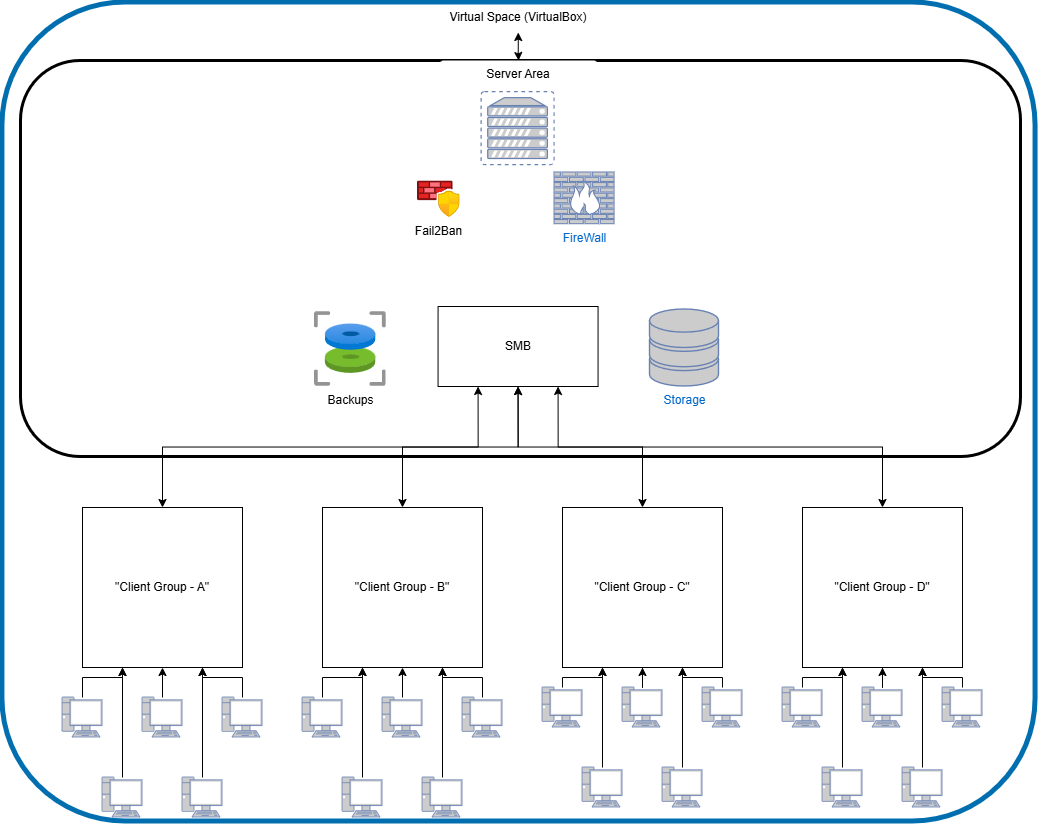

The diagram above was exported from draw.io. Its source (the exported page's mxGraphModel, read from the mxfile embedded in the PNG):
<mxGraphModel dx="1654" dy="918" grid="0" gridSize="10" guides="1" tooltips="1" connect="1" arrows="1" fold="1" page="1" pageScale="1" pageWidth="1100" pageHeight="850" background="#FFFFFF" math="0" shadow="0">
  <root>
    <mxCell id="0" />
    <mxCell id="1" parent="0" />
    <mxCell id="a5WL_THNldYhl_7aflLk-20" edge="1" parent="1" source="3k-L-FNsuP_wbU9-gYwk-2" style="edgeStyle=orthogonalEdgeStyle;rounded=0;orthogonalLoop=1;jettySize=auto;html=1;entryX=0.25;entryY=1;entryDx=0;entryDy=0;exitX=0.5;exitY=0;exitDx=0;exitDy=0;startArrow=classic;startFill=1;" target="3k-L-FNsuP_wbU9-gYwk-10">
      <mxGeometry relative="1" as="geometry" />
    </mxCell>
    <mxCell id="3k-L-FNsuP_wbU9-gYwk-2" parent="1" style="rounded=0;whiteSpace=wrap;html=1;" value="&lt;div&gt;&lt;span style=&quot;background-color: transparent; color: light-dark(rgb(0, 0, 0), rgb(255, 255, 255));&quot;&gt;&quot;Client Group - A&lt;/span&gt;&lt;span style=&quot;background-color: transparent; color: light-dark(rgb(0, 0, 0), rgb(255, 255, 255));&quot;&gt;&quot;&lt;/span&gt;&lt;/div&gt;" vertex="1">
      <mxGeometry height="160" width="160" x="114" y="532" as="geometry" />
    </mxCell>
    <mxCell id="a5WL_THNldYhl_7aflLk-18" edge="1" parent="1" source="3k-L-FNsuP_wbU9-gYwk-3" style="edgeStyle=orthogonalEdgeStyle;rounded=0;orthogonalLoop=1;jettySize=auto;html=1;entryX=0.5;entryY=1;entryDx=0;entryDy=0;startArrow=classic;startFill=1;" target="3k-L-FNsuP_wbU9-gYwk-10">
      <mxGeometry relative="1" as="geometry" />
    </mxCell>
    <mxCell id="3k-L-FNsuP_wbU9-gYwk-3" parent="1" style="rounded=0;whiteSpace=wrap;html=1;" value="&lt;div&gt;&lt;span style=&quot;background-color: transparent; color: light-dark(rgb(0, 0, 0), rgb(255, 255, 255));&quot;&gt;&quot;Client Group - B&lt;/span&gt;&lt;span style=&quot;background-color: transparent; color: light-dark(rgb(0, 0, 0), rgb(255, 255, 255));&quot;&gt;&quot;&lt;/span&gt;&lt;/div&gt;" vertex="1">
      <mxGeometry height="160" width="160" x="354" y="532" as="geometry" />
    </mxCell>
    <mxCell id="a5WL_THNldYhl_7aflLk-19" edge="1" parent="1" source="3k-L-FNsuP_wbU9-gYwk-4" style="edgeStyle=orthogonalEdgeStyle;rounded=0;orthogonalLoop=1;jettySize=auto;html=1;entryX=0.5;entryY=1;entryDx=0;entryDy=0;startArrow=classic;startFill=1;" target="3k-L-FNsuP_wbU9-gYwk-10">
      <mxGeometry relative="1" as="geometry" />
    </mxCell>
    <mxCell id="3k-L-FNsuP_wbU9-gYwk-4" parent="1" style="rounded=0;whiteSpace=wrap;html=1;" value="&lt;div&gt;&lt;span style=&quot;background-color: transparent; color: light-dark(rgb(0, 0, 0), rgb(255, 255, 255));&quot;&gt;&quot;Client Group - C&lt;/span&gt;&lt;span style=&quot;background-color: transparent; color: light-dark(rgb(0, 0, 0), rgb(255, 255, 255));&quot;&gt;&quot;&lt;/span&gt;&lt;/div&gt;" vertex="1">
      <mxGeometry height="160" width="160" x="594" y="532" as="geometry" />
    </mxCell>
    <mxCell id="a5WL_THNldYhl_7aflLk-21" edge="1" parent="1" source="3k-L-FNsuP_wbU9-gYwk-5" style="edgeStyle=orthogonalEdgeStyle;rounded=0;orthogonalLoop=1;jettySize=auto;html=1;entryX=0.75;entryY=1;entryDx=0;entryDy=0;exitX=0.5;exitY=0;exitDx=0;exitDy=0;startArrow=classic;startFill=1;" target="3k-L-FNsuP_wbU9-gYwk-10">
      <mxGeometry relative="1" as="geometry" />
    </mxCell>
    <mxCell id="3k-L-FNsuP_wbU9-gYwk-5" parent="1" style="rounded=0;whiteSpace=wrap;html=1;" value="&lt;div&gt;&lt;span style=&quot;background-color: transparent; color: light-dark(rgb(0, 0, 0), rgb(255, 255, 255));&quot;&gt;&quot;Client Group -&amp;nbsp;&lt;/span&gt;&lt;span style=&quot;background-color: transparent; color: light-dark(rgb(0, 0, 0), rgb(255, 255, 255));&quot;&gt;D&quot;&lt;/span&gt;&lt;/div&gt;" vertex="1">
      <mxGeometry height="160" width="160" x="834" y="532" as="geometry" />
    </mxCell>
    <mxCell id="3k-L-FNsuP_wbU9-gYwk-39" edge="1" parent="1" source="3k-L-FNsuP_wbU9-gYwk-19" style="edgeStyle=orthogonalEdgeStyle;rounded=0;orthogonalLoop=1;jettySize=auto;html=1;entryX=0.25;entryY=1;entryDx=0;entryDy=0;" target="3k-L-FNsuP_wbU9-gYwk-2">
      <mxGeometry relative="1" as="geometry" />
    </mxCell>
    <mxCell id="3k-L-FNsuP_wbU9-gYwk-19" parent="1" style="fontColor=#0066CC;verticalAlign=top;verticalLabelPosition=bottom;labelPosition=center;align=center;html=1;outlineConnect=0;fillColor=#CCCCCC;strokeColor=#6881B3;gradientColor=none;gradientDirection=north;strokeWidth=2;shape=mxgraph.networks.pc;" value="" vertex="1">
      <mxGeometry height="40" width="40" x="94" y="722" as="geometry" />
    </mxCell>
    <mxCell id="3k-L-FNsuP_wbU9-gYwk-40" edge="1" parent="1" source="3k-L-FNsuP_wbU9-gYwk-20" style="edgeStyle=orthogonalEdgeStyle;rounded=0;orthogonalLoop=1;jettySize=auto;html=1;" target="3k-L-FNsuP_wbU9-gYwk-2">
      <mxGeometry relative="1" as="geometry" />
    </mxCell>
    <mxCell id="3k-L-FNsuP_wbU9-gYwk-20" parent="1" style="fontColor=#0066CC;verticalAlign=top;verticalLabelPosition=bottom;labelPosition=center;align=center;html=1;outlineConnect=0;fillColor=#CCCCCC;strokeColor=#6881B3;gradientColor=none;gradientDirection=north;strokeWidth=2;shape=mxgraph.networks.pc;" value="" vertex="1">
      <mxGeometry height="40" width="40" x="174" y="722" as="geometry" />
    </mxCell>
    <mxCell id="3k-L-FNsuP_wbU9-gYwk-41" edge="1" parent="1" source="3k-L-FNsuP_wbU9-gYwk-21" style="edgeStyle=orthogonalEdgeStyle;rounded=0;orthogonalLoop=1;jettySize=auto;html=1;entryX=0.75;entryY=1;entryDx=0;entryDy=0;" target="3k-L-FNsuP_wbU9-gYwk-2">
      <mxGeometry relative="1" as="geometry" />
    </mxCell>
    <mxCell id="3k-L-FNsuP_wbU9-gYwk-21" parent="1" style="fontColor=#0066CC;verticalAlign=top;verticalLabelPosition=bottom;labelPosition=center;align=center;html=1;outlineConnect=0;fillColor=#CCCCCC;strokeColor=#6881B3;gradientColor=none;gradientDirection=north;strokeWidth=2;shape=mxgraph.networks.pc;" value="" vertex="1">
      <mxGeometry height="40" width="40" x="254" y="722" as="geometry" />
    </mxCell>
    <mxCell id="3k-L-FNsuP_wbU9-gYwk-22" parent="1" style="fontColor=#0066CC;verticalAlign=top;verticalLabelPosition=bottom;labelPosition=center;align=center;html=1;outlineConnect=0;fillColor=#CCCCCC;strokeColor=#6881B3;gradientColor=none;gradientDirection=north;strokeWidth=2;shape=mxgraph.networks.pc;" value="" vertex="1">
      <mxGeometry height="40" width="40" x="134" y="802" as="geometry" />
    </mxCell>
    <mxCell id="3k-L-FNsuP_wbU9-gYwk-23" parent="1" style="fontColor=#0066CC;verticalAlign=top;verticalLabelPosition=bottom;labelPosition=center;align=center;html=1;outlineConnect=0;fillColor=#CCCCCC;strokeColor=#6881B3;gradientColor=none;gradientDirection=north;strokeWidth=2;shape=mxgraph.networks.pc;" value="" vertex="1">
      <mxGeometry height="40" width="40" x="214" y="802" as="geometry" />
    </mxCell>
    <mxCell id="3k-L-FNsuP_wbU9-gYwk-44" edge="1" parent="1" source="3k-L-FNsuP_wbU9-gYwk-24" style="edgeStyle=orthogonalEdgeStyle;rounded=0;orthogonalLoop=1;jettySize=auto;html=1;entryX=0.25;entryY=1;entryDx=0;entryDy=0;" target="3k-L-FNsuP_wbU9-gYwk-3">
      <mxGeometry relative="1" as="geometry" />
    </mxCell>
    <mxCell id="3k-L-FNsuP_wbU9-gYwk-24" parent="1" style="fontColor=#0066CC;verticalAlign=top;verticalLabelPosition=bottom;labelPosition=center;align=center;html=1;outlineConnect=0;fillColor=#CCCCCC;strokeColor=#6881B3;gradientColor=none;gradientDirection=north;strokeWidth=2;shape=mxgraph.networks.pc;" value="" vertex="1">
      <mxGeometry height="40" width="40" x="334" y="722" as="geometry" />
    </mxCell>
    <mxCell id="3k-L-FNsuP_wbU9-gYwk-46" edge="1" parent="1" source="3k-L-FNsuP_wbU9-gYwk-25" style="edgeStyle=orthogonalEdgeStyle;rounded=0;orthogonalLoop=1;jettySize=auto;html=1;" target="3k-L-FNsuP_wbU9-gYwk-3">
      <mxGeometry relative="1" as="geometry" />
    </mxCell>
    <mxCell id="3k-L-FNsuP_wbU9-gYwk-25" parent="1" style="fontColor=#0066CC;verticalAlign=top;verticalLabelPosition=bottom;labelPosition=center;align=center;html=1;outlineConnect=0;fillColor=#CCCCCC;strokeColor=#6881B3;gradientColor=none;gradientDirection=north;strokeWidth=2;shape=mxgraph.networks.pc;" value="" vertex="1">
      <mxGeometry height="40" width="40" x="414" y="722" as="geometry" />
    </mxCell>
    <mxCell id="3k-L-FNsuP_wbU9-gYwk-45" edge="1" parent="1" source="3k-L-FNsuP_wbU9-gYwk-26" style="edgeStyle=orthogonalEdgeStyle;rounded=0;orthogonalLoop=1;jettySize=auto;html=1;entryX=0.75;entryY=1;entryDx=0;entryDy=0;" target="3k-L-FNsuP_wbU9-gYwk-3">
      <mxGeometry relative="1" as="geometry" />
    </mxCell>
    <mxCell id="3k-L-FNsuP_wbU9-gYwk-26" parent="1" style="fontColor=#0066CC;verticalAlign=top;verticalLabelPosition=bottom;labelPosition=center;align=center;html=1;outlineConnect=0;fillColor=#CCCCCC;strokeColor=#6881B3;gradientColor=none;gradientDirection=north;strokeWidth=2;shape=mxgraph.networks.pc;" value="" vertex="1">
      <mxGeometry height="40" width="40" x="494" y="722" as="geometry" />
    </mxCell>
    <mxCell id="3k-L-FNsuP_wbU9-gYwk-48" edge="1" parent="1" source="3k-L-FNsuP_wbU9-gYwk-27" style="edgeStyle=orthogonalEdgeStyle;rounded=0;orthogonalLoop=1;jettySize=auto;html=1;entryX=0.25;entryY=1;entryDx=0;entryDy=0;" target="3k-L-FNsuP_wbU9-gYwk-3">
      <mxGeometry relative="1" as="geometry" />
    </mxCell>
    <mxCell id="3k-L-FNsuP_wbU9-gYwk-27" parent="1" style="fontColor=#0066CC;verticalAlign=top;verticalLabelPosition=bottom;labelPosition=center;align=center;html=1;outlineConnect=0;fillColor=#CCCCCC;strokeColor=#6881B3;gradientColor=none;gradientDirection=north;strokeWidth=2;shape=mxgraph.networks.pc;" value="" vertex="1">
      <mxGeometry height="40" width="40" x="374" y="802" as="geometry" />
    </mxCell>
    <mxCell id="3k-L-FNsuP_wbU9-gYwk-47" edge="1" parent="1" source="3k-L-FNsuP_wbU9-gYwk-28" style="edgeStyle=orthogonalEdgeStyle;rounded=0;orthogonalLoop=1;jettySize=auto;html=1;entryX=0.75;entryY=1;entryDx=0;entryDy=0;" target="3k-L-FNsuP_wbU9-gYwk-3">
      <mxGeometry relative="1" as="geometry" />
    </mxCell>
    <mxCell id="3k-L-FNsuP_wbU9-gYwk-28" parent="1" style="fontColor=#0066CC;verticalAlign=top;verticalLabelPosition=bottom;labelPosition=center;align=center;html=1;outlineConnect=0;fillColor=#CCCCCC;strokeColor=#6881B3;gradientColor=none;gradientDirection=north;strokeWidth=2;shape=mxgraph.networks.pc;" value="" vertex="1">
      <mxGeometry height="40" width="40" x="454" y="802" as="geometry" />
    </mxCell>
    <mxCell id="3k-L-FNsuP_wbU9-gYwk-82" edge="1" parent="1" source="3k-L-FNsuP_wbU9-gYwk-29" style="edgeStyle=orthogonalEdgeStyle;rounded=0;orthogonalLoop=1;jettySize=auto;html=1;">
      <mxGeometry relative="1" as="geometry">
        <Array as="points">
          <mxPoint x="594" y="702" />
          <mxPoint x="634" y="702" />
        </Array>
        <mxPoint x="634" y="692" as="targetPoint" />
      </mxGeometry>
    </mxCell>
    <mxCell id="3k-L-FNsuP_wbU9-gYwk-29" parent="1" style="fontColor=#0066CC;verticalAlign=top;verticalLabelPosition=bottom;labelPosition=center;align=center;html=1;outlineConnect=0;fillColor=#CCCCCC;strokeColor=#6881B3;gradientColor=none;gradientDirection=north;strokeWidth=2;shape=mxgraph.networks.pc;" value="" vertex="1">
      <mxGeometry height="40" width="40" x="574" y="712" as="geometry" />
    </mxCell>
    <mxCell id="3k-L-FNsuP_wbU9-gYwk-84" edge="1" parent="1" source="3k-L-FNsuP_wbU9-gYwk-30" style="edgeStyle=orthogonalEdgeStyle;rounded=0;orthogonalLoop=1;jettySize=auto;html=1;entryX=0.5;entryY=1;entryDx=0;entryDy=0;" target="3k-L-FNsuP_wbU9-gYwk-4">
      <mxGeometry relative="1" as="geometry" />
    </mxCell>
    <mxCell id="3k-L-FNsuP_wbU9-gYwk-30" parent="1" style="fontColor=#0066CC;verticalAlign=top;verticalLabelPosition=bottom;labelPosition=center;align=center;html=1;outlineConnect=0;fillColor=#CCCCCC;strokeColor=#6881B3;gradientColor=none;gradientDirection=north;strokeWidth=2;shape=mxgraph.networks.pc;" value="" vertex="1">
      <mxGeometry height="40" width="40" x="654" y="712" as="geometry" />
    </mxCell>
    <mxCell id="3k-L-FNsuP_wbU9-gYwk-83" edge="1" parent="1" source="3k-L-FNsuP_wbU9-gYwk-31" style="edgeStyle=orthogonalEdgeStyle;rounded=0;orthogonalLoop=1;jettySize=auto;html=1;">
      <mxGeometry relative="1" as="geometry">
        <Array as="points">
          <mxPoint x="754" y="702" />
          <mxPoint x="714" y="702" />
        </Array>
        <mxPoint x="714" y="692" as="targetPoint" />
      </mxGeometry>
    </mxCell>
    <mxCell id="3k-L-FNsuP_wbU9-gYwk-31" parent="1" style="fontColor=#0066CC;verticalAlign=top;verticalLabelPosition=bottom;labelPosition=center;align=center;html=1;outlineConnect=0;fillColor=#CCCCCC;strokeColor=#6881B3;gradientColor=none;gradientDirection=north;strokeWidth=2;shape=mxgraph.networks.pc;" value="" vertex="1">
      <mxGeometry height="40" width="40" x="734" y="712" as="geometry" />
    </mxCell>
    <mxCell id="3k-L-FNsuP_wbU9-gYwk-49" edge="1" parent="1" source="3k-L-FNsuP_wbU9-gYwk-32" style="edgeStyle=orthogonalEdgeStyle;rounded=0;orthogonalLoop=1;jettySize=auto;html=1;entryX=0.25;entryY=1;entryDx=0;entryDy=0;" target="3k-L-FNsuP_wbU9-gYwk-4">
      <mxGeometry relative="1" as="geometry" />
    </mxCell>
    <mxCell id="3k-L-FNsuP_wbU9-gYwk-32" parent="1" style="fontColor=#0066CC;verticalAlign=top;verticalLabelPosition=bottom;labelPosition=center;align=center;html=1;outlineConnect=0;fillColor=#CCCCCC;strokeColor=#6881B3;gradientColor=none;gradientDirection=north;strokeWidth=2;shape=mxgraph.networks.pc;" value="" vertex="1">
      <mxGeometry height="40" width="40" x="614" y="792" as="geometry" />
    </mxCell>
    <mxCell id="3k-L-FNsuP_wbU9-gYwk-50" edge="1" parent="1" source="3k-L-FNsuP_wbU9-gYwk-33" style="edgeStyle=orthogonalEdgeStyle;rounded=0;orthogonalLoop=1;jettySize=auto;html=1;entryX=0.75;entryY=1;entryDx=0;entryDy=0;" target="3k-L-FNsuP_wbU9-gYwk-4">
      <mxGeometry relative="1" as="geometry" />
    </mxCell>
    <mxCell id="3k-L-FNsuP_wbU9-gYwk-33" parent="1" style="fontColor=#0066CC;verticalAlign=top;verticalLabelPosition=bottom;labelPosition=center;align=center;html=1;outlineConnect=0;fillColor=#CCCCCC;strokeColor=#6881B3;gradientColor=none;gradientDirection=north;strokeWidth=2;shape=mxgraph.networks.pc;" value="" vertex="1">
      <mxGeometry height="40" width="40" x="694" y="792" as="geometry" />
    </mxCell>
    <mxCell id="3k-L-FNsuP_wbU9-gYwk-53" edge="1" parent="1" source="3k-L-FNsuP_wbU9-gYwk-34" style="edgeStyle=orthogonalEdgeStyle;rounded=0;orthogonalLoop=1;jettySize=auto;html=1;entryX=0.25;entryY=1;entryDx=0;entryDy=0;" target="3k-L-FNsuP_wbU9-gYwk-5">
      <mxGeometry relative="1" as="geometry">
        <Array as="points">
          <mxPoint x="834" y="702" />
          <mxPoint x="874" y="702" />
        </Array>
      </mxGeometry>
    </mxCell>
    <mxCell id="3k-L-FNsuP_wbU9-gYwk-34" parent="1" style="fontColor=#0066CC;verticalAlign=top;verticalLabelPosition=bottom;labelPosition=center;align=center;html=1;outlineConnect=0;fillColor=#CCCCCC;strokeColor=#6881B3;gradientColor=none;gradientDirection=north;strokeWidth=2;shape=mxgraph.networks.pc;" value="" vertex="1">
      <mxGeometry height="40" width="40" x="814" y="712" as="geometry" />
    </mxCell>
    <mxCell id="3k-L-FNsuP_wbU9-gYwk-85" edge="1" parent="1" source="3k-L-FNsuP_wbU9-gYwk-35" style="edgeStyle=orthogonalEdgeStyle;rounded=0;orthogonalLoop=1;jettySize=auto;html=1;entryX=0.5;entryY=1;entryDx=0;entryDy=0;" target="3k-L-FNsuP_wbU9-gYwk-5">
      <mxGeometry relative="1" as="geometry" />
    </mxCell>
    <mxCell id="3k-L-FNsuP_wbU9-gYwk-35" parent="1" style="fontColor=#0066CC;verticalAlign=top;verticalLabelPosition=bottom;labelPosition=center;align=center;html=1;outlineConnect=0;fillColor=#CCCCCC;strokeColor=#6881B3;gradientColor=none;gradientDirection=north;strokeWidth=2;shape=mxgraph.networks.pc;" value="" vertex="1">
      <mxGeometry height="40" width="40" x="894" y="712" as="geometry" />
    </mxCell>
    <mxCell id="3k-L-FNsuP_wbU9-gYwk-56" edge="1" parent="1" source="3k-L-FNsuP_wbU9-gYwk-36" style="edgeStyle=orthogonalEdgeStyle;rounded=0;orthogonalLoop=1;jettySize=auto;html=1;">
      <mxGeometry relative="1" as="geometry">
        <Array as="points">
          <mxPoint x="994" y="702" />
          <mxPoint x="954" y="702" />
        </Array>
        <mxPoint x="954" y="692" as="targetPoint" />
      </mxGeometry>
    </mxCell>
    <mxCell id="3k-L-FNsuP_wbU9-gYwk-36" parent="1" style="fontColor=#0066CC;verticalAlign=top;verticalLabelPosition=bottom;labelPosition=center;align=center;html=1;outlineConnect=0;fillColor=#CCCCCC;strokeColor=#6881B3;gradientColor=none;gradientDirection=north;strokeWidth=2;shape=mxgraph.networks.pc;" value="" vertex="1">
      <mxGeometry height="40" width="40" x="974" y="712" as="geometry" />
    </mxCell>
    <mxCell id="3k-L-FNsuP_wbU9-gYwk-51" edge="1" parent="1" source="3k-L-FNsuP_wbU9-gYwk-37" style="edgeStyle=orthogonalEdgeStyle;rounded=0;orthogonalLoop=1;jettySize=auto;html=1;entryX=0.25;entryY=1;entryDx=0;entryDy=0;" target="3k-L-FNsuP_wbU9-gYwk-5">
      <mxGeometry relative="1" as="geometry" />
    </mxCell>
    <mxCell id="3k-L-FNsuP_wbU9-gYwk-37" parent="1" style="fontColor=#0066CC;verticalAlign=top;verticalLabelPosition=bottom;labelPosition=center;align=center;html=1;outlineConnect=0;fillColor=#CCCCCC;strokeColor=#6881B3;gradientColor=none;gradientDirection=north;strokeWidth=2;shape=mxgraph.networks.pc;" value="" vertex="1">
      <mxGeometry height="40" width="40" x="854" y="792" as="geometry" />
    </mxCell>
    <mxCell id="3k-L-FNsuP_wbU9-gYwk-52" edge="1" parent="1" source="3k-L-FNsuP_wbU9-gYwk-38" style="edgeStyle=orthogonalEdgeStyle;rounded=0;orthogonalLoop=1;jettySize=auto;html=1;entryX=0.75;entryY=1;entryDx=0;entryDy=0;" target="3k-L-FNsuP_wbU9-gYwk-5">
      <mxGeometry relative="1" as="geometry" />
    </mxCell>
    <mxCell id="3k-L-FNsuP_wbU9-gYwk-38" parent="1" style="fontColor=#0066CC;verticalAlign=top;verticalLabelPosition=bottom;labelPosition=center;align=center;html=1;outlineConnect=0;fillColor=#CCCCCC;strokeColor=#6881B3;gradientColor=none;gradientDirection=north;strokeWidth=2;shape=mxgraph.networks.pc;" value="" vertex="1">
      <mxGeometry height="40" width="40" x="934" y="792" as="geometry" />
    </mxCell>
    <mxCell id="3k-L-FNsuP_wbU9-gYwk-42" edge="1" parent="1" source="3k-L-FNsuP_wbU9-gYwk-23" style="edgeStyle=orthogonalEdgeStyle;rounded=0;orthogonalLoop=1;jettySize=auto;html=1;entryX=0.75;entryY=1;entryDx=0;entryDy=0;" target="3k-L-FNsuP_wbU9-gYwk-2">
      <mxGeometry relative="1" as="geometry" />
    </mxCell>
    <mxCell id="3k-L-FNsuP_wbU9-gYwk-43" edge="1" parent="1" source="3k-L-FNsuP_wbU9-gYwk-22" style="edgeStyle=orthogonalEdgeStyle;rounded=0;orthogonalLoop=1;jettySize=auto;html=1;entryX=0.25;entryY=1;entryDx=0;entryDy=0;" target="3k-L-FNsuP_wbU9-gYwk-2">
      <mxGeometry relative="1" as="geometry" />
    </mxCell>
    <mxCell id="a5WL_THNldYhl_7aflLk-29" edge="1" parent="1" source="a5WL_THNldYhl_7aflLk-25" style="edgeStyle=orthogonalEdgeStyle;rounded=0;orthogonalLoop=1;jettySize=auto;html=1;startArrow=classic;startFill=1;" target="a5WL_THNldYhl_7aflLk-26">
      <mxGeometry relative="1" as="geometry" />
    </mxCell>
    <mxCell id="a5WL_THNldYhl_7aflLk-25" parent="1" style="text;html=1;whiteSpace=wrap;strokeColor=none;fillColor=light-dark(#FFFFFF,#66B2FF);align=center;verticalAlign=middle;rounded=1;gradientColor=none;" value="Virtual Space (VirtualBox)" vertex="1">
      <mxGeometry height="30" width="147.63" x="476" y="27" as="geometry" />
    </mxCell>
    <mxCell id="a5WL_THNldYhl_7aflLk-10" parent="1" style="rounded=1;whiteSpace=wrap;html=1;fillColor=none;strokeWidth=5;fontColor=#ffffff;strokeColor=#006EAF;" value="" vertex="1">
      <mxGeometry height="819" width="1033.1258975586404" x="33.93236955481091" y="27" as="geometry" />
    </mxCell>
    <mxCell id="a5WL_THNldYhl_7aflLk-15" parent="1" style="rounded=1;whiteSpace=wrap;html=1;gradientColor=default;fillColor=none;strokeWidth=3;strokeColor=light-dark(#000000,#9999FF);" value="" vertex="1">
      <mxGeometry height="396" width="1000" x="52" y="85" as="geometry" />
    </mxCell>
    <mxCell id="a5WL_THNldYhl_7aflLk-26" parent="1" style="text;html=1;whiteSpace=wrap;strokeColor=none;fillColor=light-dark(#FFFFFF,#9999FF);align=center;verticalAlign=middle;rounded=1;gradientColor=none;" value="Server Area" vertex="1">
      <mxGeometry height="28.085106382978726" width="158.2862613690761" x="471.00392053614166" y="85" as="geometry" />
    </mxCell>
    <mxCell id="a5WL_THNldYhl_7aflLk-8" parent="1" style="fontColor=#0066CC;verticalAlign=top;verticalLabelPosition=bottom;labelPosition=center;align=center;html=1;outlineConnect=0;fillColor=#CCCCCC;strokeColor=#6881B3;gradientColor=none;gradientDirection=north;strokeWidth=2;shape=mxgraph.networks.virtual_server;" value="" vertex="1">
      <mxGeometry height="73" width="72.98228817616084" x="513.0780852082336" y="116.59" as="geometry" />
    </mxCell>
    <mxCell id="3k-L-FNsuP_wbU9-gYwk-10" parent="1" style="rounded=0;whiteSpace=wrap;html=1;" value="SMB" vertex="1">
      <mxGeometry height="80" width="160" x="469.57" y="331" as="geometry" />
    </mxCell>
    <mxCell id="a5WL_THNldYhl_7aflLk-14" parent="1" style="fontColor=#0066CC;verticalAlign=top;verticalLabelPosition=bottom;labelPosition=center;align=center;html=1;outlineConnect=0;fillColor=#CCCCCC;strokeColor=#6881B3;gradientColor=none;gradientDirection=north;strokeWidth=2;shape=mxgraph.networks.storage;labelBackgroundColor=default;" value="Storage" vertex="1">
      <mxGeometry height="77" width="69" x="681.5" y="334" as="geometry" />
    </mxCell>
    <mxCell id="a5WL_THNldYhl_7aflLk-1" connectable="0" parent="1" style="group" value="" vertex="1">
      <mxGeometry height="53.41538461538462" width="150" x="586.06" y="196.99923076923076" as="geometry" />
    </mxCell>
    <mxCell id="3k-L-FNsuP_wbU9-gYwk-63" parent="a5WL_THNldYhl_7aflLk-1" style="fontColor=#0066CC;verticalAlign=top;verticalLabelPosition=bottom;labelPosition=center;align=center;html=1;outlineConnect=0;fillColor=#CCCCCC;strokeColor=#6881B3;gradientColor=none;gradientDirection=north;strokeWidth=2;shape=mxgraph.networks.firewall;" value="FireWall" vertex="1">
      <mxGeometry height="51.6923076923077" width="60" as="geometry" />
    </mxCell>
    <mxCell id="3k-L-FNsuP_wbU9-gYwk-67" parent="1" style="image;aspect=fixed;html=1;points=[];align=center;fontSize=12;image=img/lib/azure2/networking/Azure_Firewall_Manager.svg;" value="Fail2Ban" vertex="1">
      <mxGeometry height="36.52173913043478" width="42.608695652173914" x="449" y="205.44230769230768" as="geometry" />
    </mxCell>
    <mxCell id="3k-L-FNsuP_wbU9-gYwk-73" parent="1" style="image;aspect=fixed;html=1;points=[];align=center;fontSize=12;image=img/lib/azure2/compute/Disks_Snapshots.svg;fontColor=light-dark(#000000,#3399FF);" value="Backups" vertex="1">
      <mxGeometry height="75" width="71.83" x="346" y="336" as="geometry" />
    </mxCell>
  </root>
</mxGraphModel>